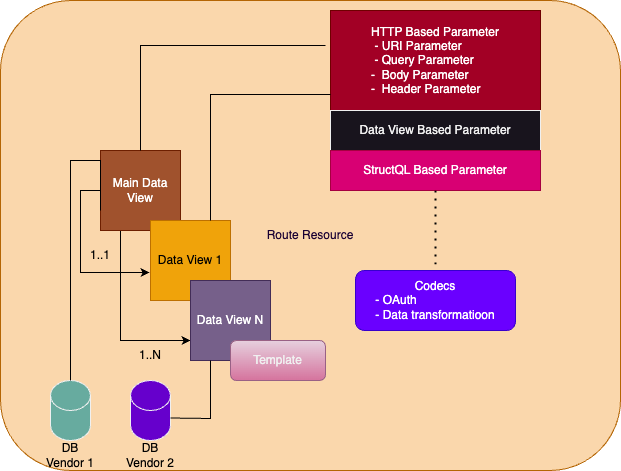

The diagram above was exported from draw.io. Its source (the exported page's mxGraphModel, read from the mxfile embedded in the PNG):
<mxGraphModel dx="1207" dy="683" grid="1" gridSize="10" guides="1" tooltips="1" connect="1" arrows="1" fold="1" page="1" pageScale="1" pageWidth="850" pageHeight="1100" math="0" shadow="0">
  <root>
    <mxCell id="0" />
    <mxCell id="1" parent="0" />
    <mxCell id="PF1-smp9VajTu10L12_7-11" value="&lt;font color=&quot;#190033&quot;&gt;Route Resource&lt;/font&gt;" style="rounded=1;whiteSpace=wrap;html=1;fillColor=#fad7ac;strokeColor=#b46504;" vertex="1" parent="1">
      <mxGeometry x="90" y="80" width="620" height="470" as="geometry" />
    </mxCell>
    <mxCell id="PF1-smp9VajTu10L12_7-19" style="edgeStyle=orthogonalEdgeStyle;rounded=0;orthogonalLoop=1;jettySize=auto;html=1;exitX=0;exitY=0.5;exitDx=0;exitDy=0;entryX=-0.012;entryY=0.65;entryDx=0;entryDy=0;entryPerimeter=0;strokeColor=#000000;" edge="1" parent="1" source="PF1-smp9VajTu10L12_7-1" target="PF1-smp9VajTu10L12_7-2">
      <mxGeometry relative="1" as="geometry" />
    </mxCell>
    <mxCell id="PF1-smp9VajTu10L12_7-28" style="edgeStyle=orthogonalEdgeStyle;rounded=0;orthogonalLoop=1;jettySize=auto;html=1;exitX=0.25;exitY=1;exitDx=0;exitDy=0;entryX=0;entryY=0.75;entryDx=0;entryDy=0;strokeColor=#000000;" edge="1" parent="1" source="PF1-smp9VajTu10L12_7-1" target="PF1-smp9VajTu10L12_7-3">
      <mxGeometry relative="1" as="geometry" />
    </mxCell>
    <mxCell id="PF1-smp9VajTu10L12_7-1" value="Main Data View" style="whiteSpace=wrap;html=1;aspect=fixed;fillColor=#a0522d;fontColor=#ffffff;strokeColor=#6D1F00;" vertex="1" parent="1">
      <mxGeometry x="190" y="230" width="80" height="80" as="geometry" />
    </mxCell>
    <mxCell id="PF1-smp9VajTu10L12_7-2" value="Data View 1" style="whiteSpace=wrap;html=1;aspect=fixed;fillColor=#f0a30a;fontColor=#000000;strokeColor=#BD7000;" vertex="1" parent="1">
      <mxGeometry x="240" y="300" width="80" height="80" as="geometry" />
    </mxCell>
    <mxCell id="PF1-smp9VajTu10L12_7-3" value="Data View N" style="whiteSpace=wrap;html=1;aspect=fixed;fillColor=#76608a;strokeColor=#432D57;fontColor=#ffffff;" vertex="1" parent="1">
      <mxGeometry x="280" y="360" width="80" height="80" as="geometry" />
    </mxCell>
    <mxCell id="PF1-smp9VajTu10L12_7-5" value="HTTP Based Parameter&lt;br&gt;&lt;div style=&quot;text-align: left;&quot;&gt;&lt;span style=&quot;background-color: initial;&quot;&gt;&amp;nbsp;- URI Parameter&lt;/span&gt;&lt;/div&gt;&lt;div style=&quot;text-align: left;&quot;&gt;&lt;span style=&quot;background-color: initial;&quot;&gt;&amp;nbsp;- Query Parameter&lt;/span&gt;&lt;/div&gt;&lt;div style=&quot;text-align: left;&quot;&gt;&lt;span style=&quot;background-color: initial;&quot;&gt;-&amp;nbsp; Body Parameter&lt;/span&gt;&lt;/div&gt;&lt;div style=&quot;text-align: left;&quot;&gt;&lt;span style=&quot;background-color: initial;&quot;&gt;-&amp;nbsp;&lt;/span&gt;&lt;span style=&quot;background-color: initial;&quot;&gt;&amp;nbsp;Header Parameter&lt;/span&gt;&lt;/div&gt;" style="rounded=0;whiteSpace=wrap;html=1;fillColor=#a20025;strokeColor=#6F0000;fontColor=#ffffff;" vertex="1" parent="1">
      <mxGeometry x="420" y="90" width="210" height="100" as="geometry" />
    </mxCell>
    <mxCell id="PF1-smp9VajTu10L12_7-9" value="Data View Based Parameter" style="rounded=0;whiteSpace=wrap;html=1;" vertex="1" parent="1">
      <mxGeometry x="420" y="190" width="210" height="40" as="geometry" />
    </mxCell>
    <mxCell id="PF1-smp9VajTu10L12_7-12" value="StructQL Based Parameter" style="rounded=0;whiteSpace=wrap;html=1;fillColor=#d80073;strokeColor=#A50040;fontColor=#ffffff;" vertex="1" parent="1">
      <mxGeometry x="420" y="230" width="210" height="40" as="geometry" />
    </mxCell>
    <mxCell id="PF1-smp9VajTu10L12_7-13" value="Codecs&lt;br&gt;&lt;div style=&quot;text-align: left;&quot;&gt;&lt;span style=&quot;background-color: initial;&quot;&gt;- OAuth&lt;/span&gt;&lt;/div&gt;&lt;div style=&quot;text-align: left;&quot;&gt;&lt;span style=&quot;background-color: initial;&quot;&gt;- Data transformatioon&lt;/span&gt;&lt;/div&gt;" style="rounded=1;whiteSpace=wrap;html=1;fillColor=#6a00ff;fontColor=#ffffff;strokeColor=#3700CC;" vertex="1" parent="1">
      <mxGeometry x="445" y="350" width="160" height="60" as="geometry" />
    </mxCell>
    <mxCell id="PF1-smp9VajTu10L12_7-17" value="" style="endArrow=none;html=1;rounded=0;entryX=-0.024;entryY=0.35;entryDx=0;entryDy=0;entryPerimeter=0;exitX=0.5;exitY=0;exitDx=0;exitDy=0;strokeColor=#000000;" edge="1" parent="1" source="PF1-smp9VajTu10L12_7-1" target="PF1-smp9VajTu10L12_7-5">
      <mxGeometry width="50" height="50" relative="1" as="geometry">
        <mxPoint x="400" y="410" as="sourcePoint" />
        <mxPoint x="450" y="360" as="targetPoint" />
        <Array as="points">
          <mxPoint x="230" y="125" />
        </Array>
      </mxGeometry>
    </mxCell>
    <mxCell id="PF1-smp9VajTu10L12_7-22" value="" style="endArrow=none;dashed=1;html=1;dashPattern=1 3;strokeWidth=2;rounded=0;entryX=0.5;entryY=0;entryDx=0;entryDy=0;strokeColor=#000000;" edge="1" parent="1" target="PF1-smp9VajTu10L12_7-13">
      <mxGeometry width="50" height="50" relative="1" as="geometry">
        <mxPoint x="525" y="270" as="sourcePoint" />
        <mxPoint x="450" y="360" as="targetPoint" />
      </mxGeometry>
    </mxCell>
    <mxCell id="PF1-smp9VajTu10L12_7-23" value="&lt;font color=&quot;#000000&quot;&gt;1..1&lt;/font&gt;" style="text;html=1;strokeColor=none;fillColor=none;align=center;verticalAlign=middle;whiteSpace=wrap;rounded=0;" vertex="1" parent="1">
      <mxGeometry x="160" y="320" width="60" height="30" as="geometry" />
    </mxCell>
    <mxCell id="PF1-smp9VajTu10L12_7-30" value="&lt;font color=&quot;#000000&quot;&gt;1..N&lt;/font&gt;" style="text;html=1;strokeColor=none;fillColor=none;align=center;verticalAlign=middle;whiteSpace=wrap;rounded=0;" vertex="1" parent="1">
      <mxGeometry x="210" y="420" width="60" height="30" as="geometry" />
    </mxCell>
    <mxCell id="PF1-smp9VajTu10L12_7-32" value="" style="shape=cylinder3;whiteSpace=wrap;html=1;boundedLbl=1;backgroundOutline=1;size=15;fillColor=#67AB9F;" vertex="1" parent="1">
      <mxGeometry x="140" y="460" width="40" height="60" as="geometry" />
    </mxCell>
    <mxCell id="PF1-smp9VajTu10L12_7-33" value="" style="shape=cylinder3;whiteSpace=wrap;html=1;boundedLbl=1;backgroundOutline=1;size=15;fillColor=#6600CC;" vertex="1" parent="1">
      <mxGeometry x="220" y="460" width="40" height="60" as="geometry" />
    </mxCell>
    <mxCell id="PF1-smp9VajTu10L12_7-36" value="&lt;font color=&quot;#000000&quot;&gt;DB Vendor 1&lt;br&gt;&lt;/font&gt;" style="text;html=1;strokeColor=none;fillColor=none;align=center;verticalAlign=middle;whiteSpace=wrap;rounded=0;" vertex="1" parent="1">
      <mxGeometry x="130" y="520" width="60" height="30" as="geometry" />
    </mxCell>
    <mxCell id="PF1-smp9VajTu10L12_7-37" value="&lt;font color=&quot;#000000&quot;&gt;DB Vendor 2&lt;br&gt;&lt;/font&gt;" style="text;html=1;strokeColor=none;fillColor=none;align=center;verticalAlign=middle;whiteSpace=wrap;rounded=0;" vertex="1" parent="1">
      <mxGeometry x="210" y="520" width="60" height="30" as="geometry" />
    </mxCell>
    <mxCell id="PF1-smp9VajTu10L12_7-40" value="" style="endArrow=none;html=1;rounded=0;entryX=0;entryY=0.75;entryDx=0;entryDy=0;exitX=0.5;exitY=0;exitDx=0;exitDy=0;exitPerimeter=0;strokeColor=#000000;" edge="1" parent="1" source="PF1-smp9VajTu10L12_7-32" target="PF1-smp9VajTu10L12_7-1">
      <mxGeometry width="50" height="50" relative="1" as="geometry">
        <mxPoint x="400" y="410" as="sourcePoint" />
        <mxPoint x="450" y="360" as="targetPoint" />
        <Array as="points">
          <mxPoint x="160" y="240" />
          <mxPoint x="190" y="240" />
        </Array>
      </mxGeometry>
    </mxCell>
    <mxCell id="PF1-smp9VajTu10L12_7-41" value="" style="endArrow=none;html=1;rounded=0;exitX=0.25;exitY=1;exitDx=0;exitDy=0;entryX=1;entryY=0;entryDx=0;entryDy=37.5;entryPerimeter=0;strokeColor=#000000;" edge="1" parent="1" source="PF1-smp9VajTu10L12_7-3" target="PF1-smp9VajTu10L12_7-33">
      <mxGeometry width="50" height="50" relative="1" as="geometry">
        <mxPoint x="400" y="410" as="sourcePoint" />
        <mxPoint x="450" y="360" as="targetPoint" />
        <Array as="points">
          <mxPoint x="300" y="498" />
        </Array>
      </mxGeometry>
    </mxCell>
    <mxCell id="PF1-smp9VajTu10L12_7-47" value="" style="endArrow=none;html=1;rounded=0;exitX=0.75;exitY=0;exitDx=0;exitDy=0;entryX=0;entryY=0.84;entryDx=0;entryDy=0;entryPerimeter=0;strokeColor=#000000;" edge="1" parent="1" source="PF1-smp9VajTu10L12_7-2" target="PF1-smp9VajTu10L12_7-5">
      <mxGeometry width="50" height="50" relative="1" as="geometry">
        <mxPoint x="410" y="390" as="sourcePoint" />
        <mxPoint x="460" y="340" as="targetPoint" />
        <Array as="points">
          <mxPoint x="300" y="174" />
        </Array>
      </mxGeometry>
    </mxCell>
    <mxCell id="PF1-smp9VajTu10L12_7-48" value="Template" style="rounded=1;whiteSpace=wrap;html=1;fillColor=#e6d0de;strokeColor=#996185;gradientColor=#d5739d;" vertex="1" parent="1">
      <mxGeometry x="320" y="420" width="95" height="40" as="geometry" />
    </mxCell>
  </root>
</mxGraphModel>